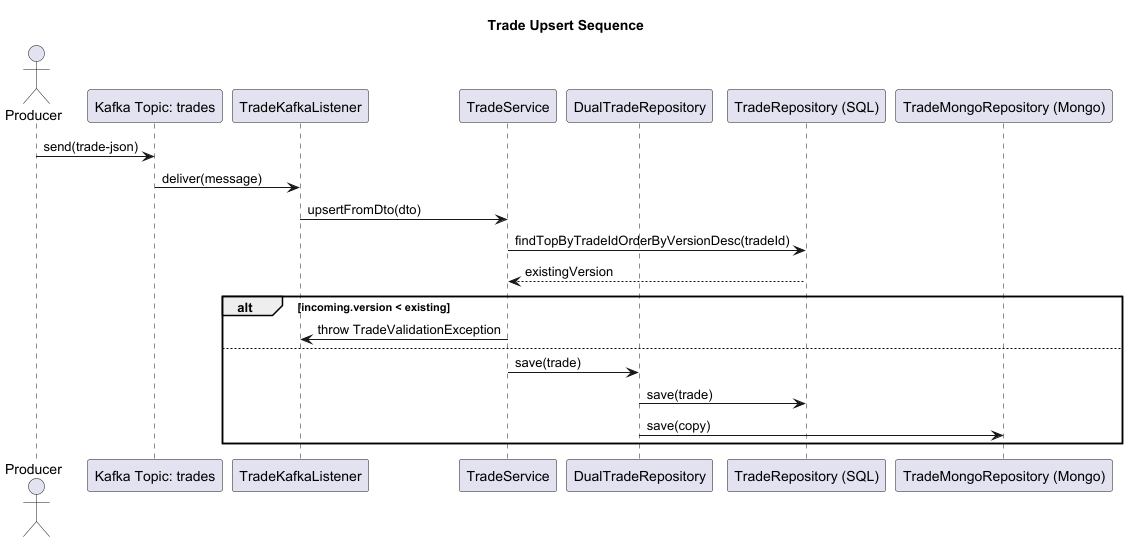

The diagram above was rendered by PlantUML. Its source (embedded in the PNG):
@startuml
title Trade Upsert Sequence

actor Producer
participant "Kafka Topic: trades" as Kafka
participant "TradeKafkaListener" as Listener
participant "TradeService" as Service
participant "DualTradeRepository" as DualRepo
participant "TradeRepository (SQL)" as SQL
participant "TradeMongoRepository (Mongo)" as Mongo

Producer -> Kafka : send(trade-json)
Kafka -> Listener : deliver(message)
Listener -> Service : upsertFromDto(dto)
Service -> SQL : findTopByTradeIdOrderByVersionDesc(tradeId)
SQL --> Service : existingVersion
alt incoming.version < existing
  Service -> Listener : throw TradeValidationException
else
  Service -> DualRepo : save(trade)
  DualRepo -> SQL : save(trade)
  DualRepo -> Mongo : save(copy)
end
@enduml